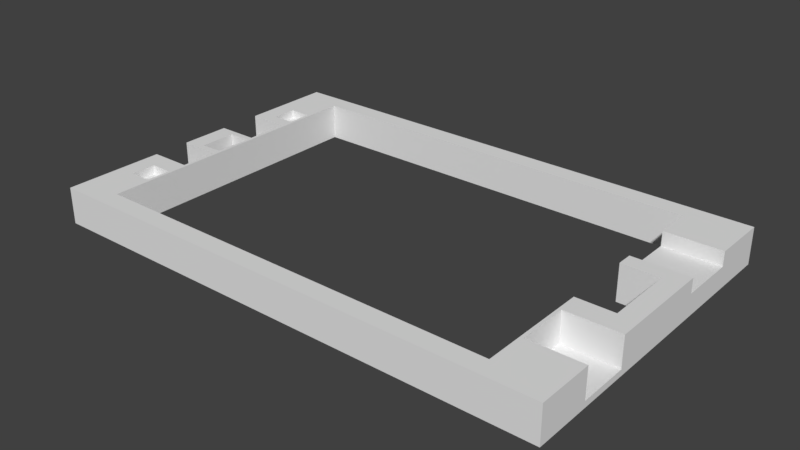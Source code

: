 # Source: flatlight_rev17_4.blend  (saved by Blender 2.79.7; exported with 4.5.12 LTS)
import bpy
from mathutils import Matrix  # noqa: F401  (used for matrix-valued properties, if any)

bpy.ops.wm.read_factory_settings(use_empty=True)
scene = bpy.context.scene
scene.name = 'Scene'

# ---- collections
col_collection_1 = bpy.data.collections.new('Collection 1'); scene.collection.children.link(col_collection_1)

# ---- world
world_world = bpy.data.worlds.new('World'); scene.world = world_world
world_world.color = (0.05088, 0.05088, 0.05088)
world_world.use_sun_shadow = False
world_world.sun_shadow_jitter_overblur = 0.0

# ---- meshes
me_cube_001 = bpy.data.meshes.new('Cube.001')
me_cube_001.from_pydata([(-24.39, -38.46, 0.0), (-24.39, -38.46, 2000.0), (-24.39, 1962.0, 0.0), (-24.39, 1962.0, 2000.0), (1976.0, -38.46, 0.0), (1976.0, -38.46, 2000.0), (1976.0, 1962.0, 0.0), (1976.0, 1962.0, 2000.0), (1902.0, 1962.0, 0.0), (48.78, 1962.0, 0.0), (48.78, 1962.0, 2000.0), (1902.0, 1962.0, 2000.0), (48.78, -38.46, 0.0), (1902.0, -38.46, 0.0), (1902.0, -38.46, 2000.0), (48.78, -38.46, 2000.0), (-24.39, 1846.0, 0.0), (-24.39, 846.2, 0.0), (-24.39, 807.7, 0.0), (-24.39, 76.92, 0.0), (-24.39, 76.92, 2000.0), (-24.39, 807.7, 2000.0), (-24.39, 846.2, 2000.0), (-24.39, 1846.0, 2000.0), (1976.0, 76.92, 0.0), (1976.0, 750.0, 0.0), (1976.0, 1173.0, 0.0), (1976.0, 1846.0, 0.0), (1976.0, 1846.0, 2000.0), (1976.0, 1173.0, 2000.0), (1976.0, 750.0, 2000.0), (1902.0, 1846.0, 2000.0), (1902.0, 1173.0, 2000.0), (1902.0, 750.0, 2000.0), (48.78, 1846.0, 2000.0), (48.78, 846.2, 2000.0), (48.78, 807.7, 2000.0), (48.78, 76.92, 2000.0), (48.78, 1846.0, 0.0), (48.78, 846.2, 0.0), (48.78, 807.7, 0.0), (48.78, 76.92, 0.0), (1902.0, 1846.0, 0.0), (1902.0, 1173.0, 0.0), (1902.0, 750.0, 0.0), (1902.0, 76.92, 0.0), (1756.0, 1962.0, 0.0), (146.3, 1962.0, 0.0), (146.3, 1962.0, 2000.0), (1756.0, 1962.0, 2000.0), (146.3, -38.46, 0.0), (1756.0, -38.46, 0.0), (1756.0, -38.46, 2000.0), (146.3, -38.46, 2000.0), (1756.0, 1846.0, 0.0), (146.3, 1846.0, 0.0), (1756.0, 1173.0, 0.0), (146.3, 846.2, 0.0), (1756.0, 750.0, 0.0), (146.3, 807.7, 0.0), (1756.0, 76.92, 0.0), (146.3, 76.92, 0.0), (146.3, 1846.0, 2000.0), (1756.0, 1846.0, 2000.0), (146.3, 846.2, 2000.0), (1756.0, 1173.0, 2000.0), (146.3, 807.7, 2000.0), (1756.0, 750.0, 2000.0), (146.3, 76.92, 2000.0), (1756.0, 76.92, 2000.0), (1976.0, 1269.0, 0.0), (1976.0, 1615.0, 0.0), (1976.0, 1615.0, 2000.0), (1976.0, 1269.0, 2000.0), (1902.0, 1615.0, 2000.0), (1902.0, 1269.0, 2000.0), (1902.0, 1615.0, 0.0), (1902.0, 1269.0, 0.0), (1756.0, 1615.0, 2000.0), (1756.0, 1269.0, 2000.0), (1756.0, 1615.0, 0.0), (1756.0, 1269.0, 0.0), (1976.0, 1615.0, 1207.0), (1976.0, 1269.0, 1207.0), (1756.0, 1615.0, 1207.0), (1756.0, 1269.0, 1207.0), (1902.0, 1615.0, 1207.0), (1902.0, 1269.0, 1207.0), (1976.0, 307.7, 0.0), (1976.0, 615.4, 0.0), (1976.0, 615.4, 2000.0), (1976.0, 307.7, 2000.0), (1902.0, 307.7, 2000.0), (1756.0, 615.4, 2000.0), (1756.0, 307.7, 2000.0), (1756.0, 307.7, 0.0), (1793.0, -38.46, 0.0), (1793.0, 750.0, 2000.0), (1793.0, -38.46, 2000.0), (1793.0, 750.0, 0.0), (1793.0, 76.92, 0.0), (1768.0, 615.4, 2000.0), (1768.0, 307.7, 2000.0), (1976.0, 615.4, 344.8), (1976.0, 307.7, 344.8), (1768.0, 615.4, 344.8), (1902.0, 615.4, 344.8), (1768.0, 307.7, 344.8), (1902.0, 307.7, 344.8), (1927.0, 1173.0, 2000.0), (1927.0, 750.0, 2000.0), (1927.0, 1269.0, 2000.0), (1927.0, 1269.0, 1207.0), (1927.0, 615.4, 344.8), (-24.39, 576.9, 0.0), (-24.39, 461.5, 0.0), (-24.39, 307.7, 0.0), (-24.39, 307.7, 2000.0), (-24.39, 461.5, 2000.0), (-24.39, 576.9, 2000.0), (48.78, 576.9, 2000.0), (48.78, 461.5, 2000.0), (48.78, 307.7, 2000.0), (48.78, 576.9, 0.0), (48.78, 461.5, 0.0), (48.78, 307.7, 0.0), (146.3, 576.9, 2000.0), (146.3, 461.5, 2000.0), (146.3, 307.7, 2000.0), (146.3, 576.9, 0.0), (146.3, 461.5, 0.0), (146.3, 307.7, 0.0), (-24.39, 1385.0, 0.0), (-24.39, 1115.0, 0.0), (-24.39, 1077.0, 0.0), (-24.39, 1077.0, 2000.0), (-24.39, 1115.0, 2000.0), (-24.39, 1385.0, 2000.0), (48.78, 1385.0, 2000.0), (48.78, 1115.0, 2000.0), (48.78, 1077.0, 2000.0), (48.78, 1385.0, 0.0), (48.78, 1115.0, 0.0), (48.78, 1077.0, 0.0), (146.3, 1385.0, 2000.0), (146.3, 1115.0, 2000.0), (146.3, 1077.0, 2000.0), (146.3, 1385.0, 0.0), (146.3, 1115.0, 0.0), (146.3, 1077.0, 0.0), (-24.39, 1462.0, 2000.0), (-24.39, 1615.0, 2000.0), (-24.39, 1615.0, 0.0), (-24.39, 1462.0, 0.0), (48.78, 1615.0, 2000.0), (48.78, 1462.0, 2000.0), (48.78, 1615.0, 0.0), (48.78, 1462.0, 0.0), (146.3, 1615.0, 2000.0), (146.3, 1462.0, 2000.0), (146.3, 1615.0, 0.0), (146.3, 1462.0, 0.0), (134.1, 307.7, 1517.0), (134.1, 461.5, 1517.0), (48.78, 307.7, 1517.0), (48.78, 461.5, 1517.0), (134.1, 1962.0, 2000.0), (134.1, -38.46, 0.0), (134.1, 1846.0, 2000.0), (134.1, 846.2, 2000.0), (134.1, 807.7, 2000.0), (134.1, 76.92, 2000.0), (134.1, 576.9, 2000.0), (134.1, 461.5, 2000.0), (134.1, 307.7, 2000.0), (134.1, 1385.0, 2000.0), (134.1, 1115.0, 2000.0), (134.1, 1077.0, 2000.0), (134.1, 1615.0, 2000.0), (134.1, 1462.0, 2000.0), (134.1, 1962.0, 0.0), (134.1, -38.46, 2000.0), (134.1, 1846.0, 0.0), (134.1, 846.2, 0.0), (134.1, 807.7, 0.0), (134.1, 76.92, 0.0), (134.1, 576.9, 0.0), (134.1, 461.5, 0.0), (134.1, 307.7, 0.0), (134.1, 1385.0, 0.0), (134.1, 1115.0, 0.0), (134.1, 1077.0, 0.0), (134.1, 1615.0, 0.0), (134.1, 1462.0, 0.0), (-24.39, 576.9, 344.8), (-24.39, 807.7, 344.8), (48.78, 807.7, 344.8), (48.78, 576.9, 344.8), (134.1, 807.7, 344.8), (134.1, 576.9, 344.8), (48.78, 1077.0, 0.0002441), (48.78, 846.2, 0.0002441), (134.1, 846.2, 0.0002441), (134.1, 1077.0, 0.0002441), (-24.39, 1115.0, 344.8), (-24.39, 1385.0, 344.8), (48.78, 1385.0, 344.8), (48.78, 1115.0, 344.8), (134.1, 1385.0, 344.8), (134.1, 1115.0, 344.8), (48.78, 1615.0, 1517.0), (48.78, 1462.0, 1517.0), (134.1, 1615.0, 1517.0), (134.1, 1462.0, 1517.0)], [], [(16, 23, 3, 2), (8, 11, 7, 6), (12, 15, 1, 0), (45, 24, 4, 13), (37, 20, 1, 15), (92, 91, 104, 108, 107, 102), (163, 165, 164, 162), (19, 41, 12, 0), (100, 45, 13, 96), (4, 5, 14, 13), (171, 37, 15, 181), (2, 3, 10, 9), (46, 49, 11, 8), (46, 8, 42, 54), (81, 77, 43, 56), (33, 32, 43, 44), (91, 92, 102, 94, 69, 68, 53, 52, 98, 14, 5), (2, 9, 38, 16), (134, 143, 39, 17), (17, 39, 40, 18), (116, 125, 41, 19), (167, 181, 15, 12), (166, 10, 34, 168), (140, 35, 201, 200), (169, 35, 36, 170), (7, 11, 31, 28), (111, 75, 32, 109), (109, 32, 33, 110), (93, 67, 58, 95, 94), (10, 3, 23, 34), (140, 135, 22, 35), (35, 22, 21, 36), (122, 117, 20, 37), (8, 6, 27, 42), (77, 70, 26, 43), (6, 7, 28, 27), (70, 73, 29, 26), (26, 29, 30, 25), (0, 1, 20, 19), (195, 18, 114, 194), (18, 21, 22, 17), (152, 151, 23, 16), (31, 63, 78, 74), (86, 84, 85, 87, 112, 83, 82), (60, 61, 68, 69), (75, 79, 65, 32), (129, 59, 66, 126), (11, 49, 63, 31), (49, 48, 62, 63), (188, 131, 61, 185), (57, 64, 66, 59), (183, 57, 59, 184), (158, 160, 55, 62), (191, 149, 57, 183), (54, 63, 62, 55), (180, 47, 55, 182), (47, 46, 54, 55), (180, 166, 48, 47), (47, 48, 49, 46), (96, 98, 52, 51), (51, 52, 53, 50), (185, 61, 50, 167), (61, 60, 51, 50), (88, 91, 5, 4, 24), (27, 28, 72, 71), (70, 71, 82, 83), (42, 27, 71, 76), (76, 71, 70, 77), (28, 31, 74, 72), (65, 56, 43, 32), (54, 42, 76, 80), (80, 76, 77, 81), (79, 75, 87, 85), (72, 74, 86, 82), (97, 33, 44, 99), (74, 78, 84, 86), (111, 73, 83, 112), (81, 85, 84, 80), (65, 79, 81, 56), (54, 80, 78, 63), (101, 93, 94, 102), (103, 113, 106, 105, 107, 108, 104), (67, 97, 99, 58), (13, 14, 98, 96), (89, 88, 24, 45, 100, 60, 95, 58, 99, 44, 43, 26, 25), (60, 100, 96, 51), (102, 107, 105, 101), (88, 89, 103, 104), (60, 69, 94, 95), (89, 90, 101, 105), (110, 33, 97, 67, 93, 101, 90, 30), (75, 111, 112, 87), (29, 109, 110, 30), (73, 111, 109, 29), (25, 30, 90, 89), (184, 59, 129, 186), (186, 129, 130, 187), (187, 130, 131, 188), (61, 131, 128, 68), (131, 130, 127, 128), (130, 129, 126, 127), (19, 20, 117, 116), (116, 117, 118, 115), (115, 118, 119, 114), (120, 119, 118, 121), (121, 118, 117, 122), (124, 187, 188, 125), (36, 21, 195, 196), (172, 120, 121, 173), (18, 40, 123, 114), (114, 123, 124, 115), (115, 124, 125, 116), (193, 161, 147, 189), (189, 147, 148, 190), (190, 148, 149, 191), (64, 57, 149, 146), (146, 149, 148, 145), (145, 148, 147, 144), (17, 22, 135, 134), (134, 135, 136, 133), (132, 133, 204, 205), (155, 150, 137, 138), (212, 210, 211, 213), (139, 136, 135, 140), (142, 190, 191, 143), (179, 155, 138, 175), (176, 175, 208, 209), (153, 157, 141, 132), (132, 141, 142, 133), (133, 142, 143, 134), (16, 38, 156, 152), (152, 156, 157, 153), (176, 139, 140, 177), (168, 34, 154, 178), (34, 23, 151, 154), (154, 151, 150, 155), (182, 55, 160, 192), (192, 160, 161, 193), (144, 147, 161, 159), (159, 161, 160, 158), (132, 137, 150, 153), (153, 150, 151, 152), (173, 121, 165, 163), (122, 174, 162, 164), (121, 122, 164, 165), (68, 171, 181, 53), (50, 53, 181, 167), (48, 166, 168, 62), (146, 177, 169, 64), (64, 169, 170, 66), (128, 174, 171, 68), (66, 170, 172, 126), (126, 172, 173, 127), (127, 173, 174, 128), (159, 179, 175, 144), (144, 175, 176, 145), (145, 176, 177, 146), (62, 168, 178, 158), (158, 178, 179, 159), (38, 182, 192, 156), (178, 154, 210, 212), (141, 189, 190, 142), (157, 193, 189, 141), (174, 173, 163, 162), (123, 186, 187, 124), (40, 184, 186, 123), (41, 185, 167, 12), (9, 10, 166, 180), (9, 180, 182, 38), (39, 183, 184, 40), (125, 188, 185, 41), (174, 122, 37, 171), (156, 192, 193, 157), (196, 195, 194, 197), (198, 196, 197, 199), (172, 170, 198, 199), (120, 172, 199, 197), (170, 36, 196, 198), (119, 120, 197, 194), (177, 140, 200, 203), (169, 177, 203, 202), (35, 169, 202, 201), (206, 205, 204, 207), (208, 206, 207, 209), (138, 137, 205, 206), (139, 176, 209, 207), (136, 139, 207, 204), (175, 138, 206, 208), (179, 178, 212, 213), (154, 155, 211, 210), (155, 179, 213, 211)])
me_cube_001.use_remesh_preserve_volume = False
me_cube_001.use_remesh_preserve_attributes = False
me_cube_001.use_mirror_vertex_groups = False
me_cube_001.update()

# ---- objects
ob_cube = bpy.data.objects.new('Cube', me_cube_001)

# ---- transforms, parenting, visibility, modifiers, constraints
ob_cube.location = (0.0, 0.0, 0.0)
ob_cube.scale = (0.041, 0.026, 0.0029)
ob_cube.lineart.crease_threshold = 0.0

# ---- collection membership
col_collection_1.objects.link(ob_cube)

# ---- scene / render settings (as saved in the file)
scene.frame_start = 1; scene.frame_end = 250; scene.frame_set(7)
scene.render.engine = 'BLENDER_EEVEE_NEXT'
scene.render.resolution_percentage = 50
scene.render.dither_intensity = 0.0
scene.cycles.use_denoising = False
scene.cycles.samples = 128
scene.cycles.sampling_pattern = 'TABULATED_SOBOL'
scene.cycles.use_adaptive_sampling = False
scene.cycles.use_light_tree = False
scene.view_settings.view_transform = 'Standard'
scene.unit_settings.scale_length = 0.001
bpy.context.view_layer.update()

# ---- added for rendering (the .blend has no active camera and no usable light): camera, sun
cam_auto = bpy.data.cameras.new('AutoCamera')
cam_auto.lens = 50.0
cam_auto.sensor_width = 36.0
cam_auto.clip_end = 1579.45
ob_auto_camera = bpy.data.objects.new('AutoCamera', cam_auto)
scene.collection.objects.link(ob_auto_camera)
ob_auto_camera.location = (129.998, -82.9971, 74.898)
ob_auto_camera.rotation_euler = (1.09748, -7.21219e-08, 0.694738)
scene.camera = ob_auto_camera
light_auto_sun = bpy.data.lights.new('AutoSun', 'SUN')
light_auto_sun.energy = 3.0
light_auto_sun.angle = 0.0523599
ob_auto_sun = bpy.data.objects.new('AutoSun', light_auto_sun)
scene.collection.objects.link(ob_auto_sun)
ob_auto_sun.rotation_euler = (0.872665, 0.174533, 0.523599)
bpy.context.view_layer.update()
